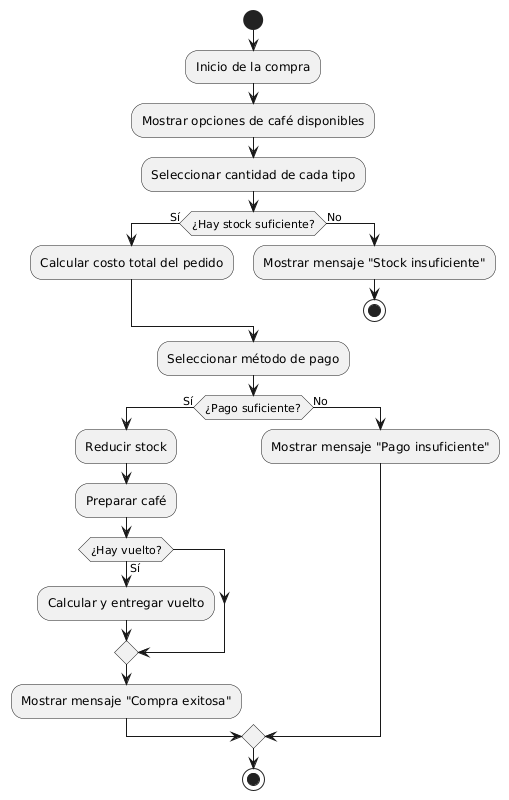

The diagram above was rendered by PlantUML. Its source (embedded in the PNG):
@startuml
start

:Inicio de la compra;
:Mostrar opciones de café disponibles;

:Seleccionar cantidad de cada tipo;
if (¿Hay stock suficiente?) then (Sí)
  :Calcular costo total del pedido;
else (No)
  :Mostrar mensaje "Stock insuficiente";
  stop
endif

:Seleccionar método de pago;
if (¿Pago suficiente?) then (Sí)
  :Reducir stock;
  :Preparar café;
  if (¿Hay vuelto?) then (Sí)
    :Calcular y entregar vuelto;
  endif
  :Mostrar mensaje "Compra exitosa";
else (No)
  :Mostrar mensaje "Pago insuficiente";
endif

stop
@enduml